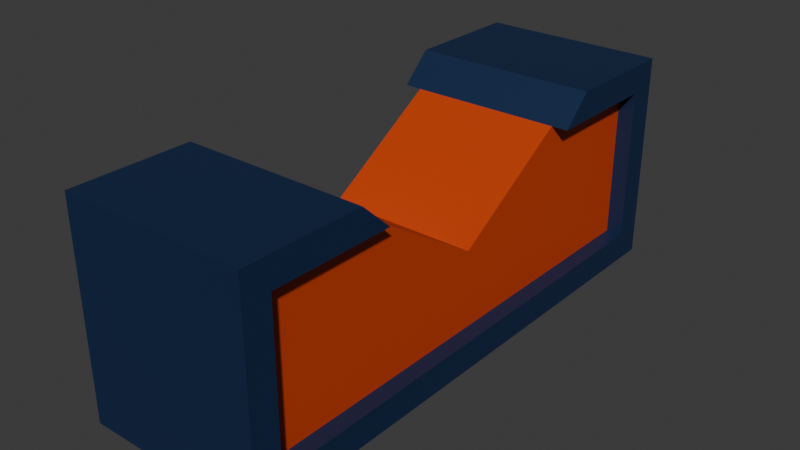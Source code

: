 # Source: logo-bottom.blend  (saved by Blender 4.0.36; exported with 4.5.12 LTS)
import bpy
from mathutils import Matrix  # noqa: F401  (used for matrix-valued properties, if any)

bpy.ops.wm.read_factory_settings(use_empty=True)
scene = bpy.context.scene
scene.name = 'Scene'

# ---- collections
col_collection = bpy.data.collections.new('Collection'); scene.collection.children.link(col_collection)

# ---- materials (node trees are filled in below, after node groups)
mat_logo_blue = bpy.data.materials.new('logo.blue')
mat_logo_blue.alpha_threshold = 0.0
mat_logo_blue.use_transparent_shadow = False
mat_logo_blue.roughness = 0.5
mat_logo_blue.line_color = (0.0, 0.0, 0.0, 1.0)
mat_logo_orange = bpy.data.materials.new('logo.orange')
mat_logo_orange.use_transparent_shadow = False

# ---- material node trees
mat_logo_blue.use_nodes = True; mat_logo_blue.node_tree.nodes.clear()
_N = mat_logo_blue.node_tree.nodes; _L = mat_logo_blue.node_tree.links
n0 = _N.new('ShaderNodeOutputMaterial'); n0.name = 'Material Output'; n0.location = (300, 300)
n1 = _N.new('ShaderNodeBsdfPrincipled'); n1.name = 'Principled BSDF'; n1.location = (10, 300)
n1.inputs[0].default_value = (0.006513, 0.02217, 0.07036, 1.0)
n1.inputs[3].default_value = 1.45
_L.new(n1.outputs[0], n0.inputs[0])
n0.is_active_output = True
mat_logo_orange.use_nodes = True; mat_logo_orange.node_tree.nodes.clear()
_N = mat_logo_orange.node_tree.nodes; _L = mat_logo_orange.node_tree.links
n0 = _N.new('ShaderNodeBsdfPrincipled'); n0.name = 'Principled BSDF'; n0.location = (10, 300)
n0.inputs[0].default_value = (0.5777, 0.05286, 0.006512, 1.0)
n0.inputs[3].default_value = 1.45
n1 = _N.new('ShaderNodeOutputMaterial'); n1.name = 'Material Output'; n1.location = (300, 300)
_L.new(n0.outputs[0], n1.inputs[0])
n1.is_active_output = True

# ---- world
world_world = bpy.data.worlds.new('World'); scene.world = world_world
world_world.use_nodes = True; world_world.node_tree.nodes.clear()
_N = world_world.node_tree.nodes; _L = world_world.node_tree.links
n0 = _N.new('ShaderNodeOutputWorld'); n0.name = 'World Output'; n0.location = (300, 300)
n1 = _N.new('ShaderNodeBackground'); n1.name = 'Background'; n1.location = (10, 300)
n1.inputs[0].default_value = (0.05088, 0.05088, 0.05088, 1.0)
_L.new(n1.outputs[0], n0.inputs[0])
n0.is_active_output = True
world_world.color = (0.05088, 0.05088, 0.05088)
world_world.use_sun_shadow = False
world_world.sun_shadow_jitter_overblur = 0.0

# ---- meshes
me_cube = bpy.data.meshes.new('Cube')
me_cube.from_pydata([(-0.998, 0.9967, -0.1614), (-0.998, -1.003, -0.1614), (1.002, 0.9967, 0.2271), (1.002, -1.003, 0.2271), (-0.998, 0.9967, 0.299), (-0.998, 1.61, -0.1614), (-0.998, 1.61, 0.2266), (-0.998, -1.602, -0.1614), (-0.998, -1.602, 0.2266), (1.002, -1.003, -0.162), (1.002, 0.9967, -0.162), (1.002, 1.608, 0.2271), (1.002, 1.608, -0.162), (1.002, -1.61, 0.2271), (1.002, -1.61, -0.162), (1.002, -1.003, -0.2339), (1.002, 0.9967, -0.2339), (1.002, 1.795, 0.299), (1.002, 1.795, -0.2339), (1.002, -1.79, 0.299), (1.002, -1.79, -0.2339), (-0.998, 0.9967, -0.2339), (-0.998, -1.003, -0.2339), (-0.998, -1.003, 0.2266), (-0.998, 0.9967, 0.2266), (-0.998, 1.795, 0.299), (-0.998, 1.795, -0.2339), (-0.998, -1.79, -0.2339), (-0.998, -1.79, 0.299), (1.002, -1.003, 0.299), (1.218, -1.003, -0.2339), (1.218, 0.9967, -0.2339), (1.218, -1.003, 0.299), (1.218, 1.795, 0.299), (1.218, 1.795, -0.2339), (1.218, -1.79, 0.299), (1.218, -1.79, -0.2339), (1.218, -1.003, -0.162), (1.218, 0.9967, -0.162), (1.218, 0.9967, 0.2271), (1.218, -1.003, 0.2271), (1.218, 1.608, 0.2271), (1.218, 1.608, -0.162), (1.218, -1.61, 0.2271), (1.218, -1.61, -0.162), (-1.222, 0.9967, -0.2339), (-1.222, -1.003, -0.2339), (-1.222, 0.9967, 0.299), (-1.222, 1.795, 0.299), (-1.222, 1.795, -0.2339), (-1.222, -1.79, -0.2339), (-1.222, -1.79, 0.299), (-1.222, 0.9967, -0.1614), (-1.222, -1.003, -0.1614), (-1.222, -1.003, 0.2266), (-1.222, 0.9967, 0.2266), (-1.222, 1.61, 0.2266), (-1.222, 1.61, -0.1614), (-1.222, -1.602, -0.1614), (-1.222, -1.602, 0.2266), (-0.998, -0.8021, -0.2339), (1.002, -0.8021, -0.2339), (1.002, -0.8021, -0.162), (-0.998, -0.8021, -0.1614), (1.218, -0.8021, -0.2339), (1.218, -0.8021, -0.162), (-1.222, -0.8021, -0.2339), (-1.222, -0.8021, -0.1614), (1.002, 0.8029, -0.2339), (1.002, 0.8029, -0.162), (1.218, 0.8029, -0.2339), (1.218, 0.8029, -0.162), (-0.998, 0.8029, -0.2339), (1.002, 0.8029, 0.2271), (-0.998, 0.8029, -0.1614), (-1.222, 0.8029, -0.2339), (-1.222, 0.8029, -0.1614), (-0.998, 0.0004303, -0.2339), (-0.998, 0.0004303, -0.1614), (-1.222, 0.0004303, -0.2339), (-1.222, 0.0004303, -0.1614), (1.002, 0.0004303, -0.2339), (1.002, 0.0004303, -0.162), (1.218, 0.0004303, -0.2339), (1.218, 0.0004303, -0.162), (-0.998, 0.9967, 0.03258), (-0.998, -1.003, 0.03258), (1.002, 1.795, 0.03258), (-0.998, 1.795, 0.03258), (1.002, -1.79, 0.03258), (-0.998, -1.79, 0.03258), (1.002, 0.9967, 0.03258), (1.002, -1.003, 0.03258), (1.002, 1.608, 0.03258), (1.002, -1.61, 0.03258), (-0.998, 1.61, 0.03258), (-0.998, -1.602, 0.03258), (1.218, 1.795, 0.03258), (1.218, -1.79, 0.03258), (1.218, 1.608, 0.03258), (1.218, -1.61, 0.03258), (-1.222, 1.795, 0.03258), (-1.222, -1.79, 0.03258), (-1.222, 1.61, 0.03258), (-1.222, -1.602, 0.03258), (1.002, -0.8021, 0.03258), (-0.998, -0.8021, 0.03258), (1.002, 0.8029, 0.03258), (-0.998, 0.8029, 0.03258), (1.218, 0.9967, 0.299), (1.002, 0.9967, 0.299), (-1.222, -1.003, 0.299), (-0.998, -1.003, 0.299), (-0.998, -0.8021, 0.2266), (-1.222, -0.8021, 0.2266), (1.002, -0.8021, 0.2271), (1.218, -0.8021, 0.2271), (-0.998, 0.8029, 0.2266), (-1.222, 0.8029, 0.2266), (1.218, 0.8029, 0.2271), (1.002, 0.0004303, 0.03258), (-0.998, 0.0004303, 0.03258)], [], [(60, 61, 15, 22), (108, 117, 24, 85), (107, 69, 10, 91), (88, 25, 17, 87), (110, 17, 25, 4), (85, 24, 6, 95), (16, 21, 26, 18), (89, 19, 28, 90), (86, 1, 7, 96), (22, 15, 20, 27), (93, 11, 2, 91), (94, 14, 9, 92), (62, 9, 37, 65), (9, 14, 44, 37), (16, 18, 34, 31), (68, 16, 31, 70), (13, 3, 40, 43), (94, 13, 43, 100), (20, 15, 30, 36), (2, 11, 41, 39), (74, 0, 52, 76), (23, 8, 59, 54), (90, 28, 51, 102), (7, 1, 53, 58), (88, 26, 49, 101), (60, 22, 46, 66), (96, 7, 58, 104), (65, 37, 30, 64), (119, 39, 109), (99, 42, 34, 97), (42, 38, 31, 34), (39, 41, 33, 109), (100, 43, 35, 98), (43, 40, 32, 35), (37, 44, 36, 30), (109, 33, 17, 110), (73, 2, 39, 119), (112, 28, 19, 29), (93, 12, 42, 99), (12, 10, 38, 42), (89, 20, 36, 98), (87, 17, 33, 97), (76, 52, 45, 75), (114, 54, 111), (103, 56, 48, 101), (56, 55, 47, 48), (52, 57, 49, 45), (104, 58, 50, 102), (58, 53, 46, 50), (54, 59, 51, 111), (113, 23, 54, 114), (22, 27, 50, 46), (28, 112, 111, 51), (95, 6, 56, 103), (4, 25, 48, 47), (6, 24, 55, 56), (26, 21, 45, 49), (0, 5, 57, 52), (53, 67, 66, 46), (84, 65, 64, 83), (77, 60, 66, 79), (1, 63, 67, 53), (15, 61, 64, 30), (82, 62, 65, 84), (92, 9, 62, 105), (86, 23, 113, 106), (77, 81, 61, 60), (21, 16, 68, 72), (10, 69, 71, 38), (21, 72, 75, 45), (38, 71, 70, 31), (24, 117, 118, 55), (80, 76, 75, 79), (78, 74, 76, 80), (81, 68, 70, 83), (120, 82, 69, 107), (32, 29, 19, 35), (105, 62, 82, 120), (61, 81, 83, 64), (63, 78, 80, 67), (67, 80, 79, 66), (72, 68, 81, 77), (69, 82, 84, 71), (72, 77, 79, 75), (71, 84, 83, 70), (115, 105, 120), (63, 106, 121, 78), (78, 121, 108, 74), (120, 107, 73), (1, 86, 106, 63), (3, 92, 105, 115), (5, 95, 103, 57), (59, 104, 102, 51), (57, 103, 101, 49), (18, 87, 97, 34), (19, 89, 98, 35), (11, 93, 99, 41), (44, 100, 98, 36), (41, 99, 97, 33), (8, 96, 104, 59), (25, 88, 101, 48), (27, 90, 102, 50), (14, 94, 100, 44), (13, 94, 92, 3), (12, 93, 91, 10), (23, 86, 96, 8), (20, 89, 90, 27), (0, 85, 95, 5), (26, 88, 87, 18), (73, 107, 91, 2), (74, 108, 85, 0), (108, 121, 117), (106, 113, 121), (55, 118, 47), (40, 116, 32), (47, 118, 119, 109), (114, 111, 32, 116), (120, 73, 117, 121), (115, 120, 121, 113), (3, 115, 116, 40)])
me_cube.polygons.foreach_set('material_index', [0, 1, 1, 0, 0, 1, 0, 0, 1, 0, 1, 1, 0, 0, 0, 0, 0, 0, 0, 0, 0, 0, 0, 0, 0, 0, 0, 0, 0, 0, 0, 0, 0, 0, 0, 0, 0, 0, 0, 0, 0, 0, 0, 0, 0, 0, 0, 0, 0, 0, 0, 0, 0, 0, 0, 0, 0, 0, 0, 0, 0, 0, 0, 0, 1, 1, 0, 0, 0, 0, 0, 0, 0, 0, 0, 1, 0, 1, 0, 0, 0, 0, 0, 0, 0, 1, 1, 1, 1, 1, 1, 0, 0, 0, 0, 0, 0, 0, 0, 0, 0, 0, 0, 1, 1, 1, 0, 1, 0, 1, 1, 1, 1, 0, 0, 0, 0, 1, 1, 0])
_uv = me_cube.uv_layers.new(name='UVMap')
_uv.uv.foreach_set('vector', [0.125, 0.7248, 0.375, 0.7248, 0.375, 0.75, 0.125, 0.75, 0.4083, 0.2258, 0.4326, 0.2258, 0.4326, 0.25, 0.4083, 0.25, 0.4083, 0.5242, 0.384, 0.5242, 0.384, 0.5, 0.4083, 0.5, 0.4083, 0.25, 0.4416, 0.25, 0.4416, 0.5, 0.4083, 0.5, 0.0, 0.0, 0.4416, 0.5, 0.4416, 0.25, 0.4416, 0.25, 0.4083, 0.25, 0.4326, 0.25, 0.4326, 0.25, 0.4083, 0.25, 0.375, 0.5, 0.125, 0.5, 0.125, 0.5, 0.375, 0.5, 0.4083, 0.75, 0.4416, 0.75, 0.4416, 1.0, 0.4083, 1.0, 0.4083, 0.0, 0.3841, 0.0, 0.3841, 0.0, 0.4083, 0.0, 0.125, 0.75, 0.375, 0.75, 0.375, 0.75, 0.125, 0.75, 0.4083, 0.5, 0.4326, 0.5, 0.4326, 0.5, 0.4083, 0.5, 0.4083, 0.75, 0.384, 0.75, 0.384, 0.75, 0.4083, 0.75, 0.384, 0.7248, 0.384, 0.75, 0.384, 0.75, 0.384, 0.7248, 0.384, 0.75, 0.384, 0.75, 0.384, 0.75, 0.384, 0.75, 0.375, 0.5, 0.375, 0.5, 0.375, 0.5, 0.375, 0.5, 0.375, 0.5242, 0.375, 0.5, 0.375, 0.5, 0.375, 0.5242, 0.4326, 0.75, 0.4326, 0.75, 0.4326, 0.75, 0.4326, 0.75, 0.4083, 0.75, 0.4326, 0.75, 0.4326, 0.75, 0.4083, 0.75, 0.375, 0.75, 0.375, 0.75, 0.375, 0.75, 0.375, 0.75, 0.4326, 0.5, 0.4326, 0.5, 0.4326, 0.5, 0.4326, 0.5, 0.3841, 0.2258, 0.3841, 0.25, 0.3841, 0.25, 0.3841, 0.2258, 0.4326, 0.0, 0.4326, 0.0, 0.4326, 0.0, 0.4326, 0.0, 0.4083, 1.0, 0.4416, 1.0, 0.4416, 1.0, 0.4083, 1.0, 0.3841, 0.0, 0.3841, 0.0, 0.3841, 0.0, 0.3841, 0.0, 0.4083, 0.25, 0.375, 0.25, 0.375, 0.25, 0.4083, 0.25, 0.125, 0.7248, 0.125, 0.75, 0.125, 0.75, 0.125, 0.7248, 0.4083, 0.0, 0.3841, 0.0, 0.3841, 0.0, 0.4083, 0.0, 0.384, 0.7248, 0.384, 0.75, 0.375, 0.75, 0.375, 0.7248, 0.4326, 0.5242, 0.4326, 0.5, 0.4416, 0.5, 0.4083, 0.5, 0.384, 0.5, 0.375, 0.5, 0.4083, 0.5, 0.384, 0.5, 0.384, 0.5, 0.375, 0.5, 0.375, 0.5, 0.4326, 0.5, 0.4326, 0.5, 0.4416, 0.5, 0.4416, 0.5, 0.4083, 0.75, 0.4326, 0.75, 0.4416, 0.75, 0.4083, 0.75, 0.4326, 0.75, 0.4326, 0.75, 0.4416, 0.75, 0.4416, 0.75, 0.384, 0.75, 0.384, 0.75, 0.375, 0.75, 0.375, 0.75, 0.4416, 0.5, 0.4416, 0.5, 0.4416, 0.5, 0.0, 0.0, 0.4326, 0.5242, 0.4326, 0.5, 0.4326, 0.5, 0.4326, 0.5242, 0.4416, 1.0, 0.4416, 1.0, 0.4416, 0.75, 0.0, 0.0, 0.4083, 0.5, 0.384, 0.5, 0.384, 0.5, 0.4083, 0.5, 0.384, 0.5, 0.384, 0.5, 0.384, 0.5, 0.384, 0.5, 0.4083, 0.75, 0.375, 0.75, 0.375, 0.75, 0.4083, 0.75, 0.4083, 0.5, 0.4416, 0.5, 0.4416, 0.5, 0.4083, 0.5, 0.3841, 0.2258, 0.3841, 0.25, 0.375, 0.25, 0.375, 0.2258, 0.4326, 0.02516, 0.4326, 0.0, 0.4416, 0.0, 0.4083, 0.25, 0.4326, 0.25, 0.4416, 0.25, 0.4083, 0.25, 0.4326, 0.25, 0.4326, 0.25, 0.4416, 0.25, 0.4416, 0.25, 0.3841, 0.25, 0.3841, 0.25, 0.375, 0.25, 0.375, 0.25, 0.4083, 0.0, 0.3841, 0.0, 0.375, 0.0, 0.4083, 0.0, 0.3841, 0.0, 0.3841, 0.0, 0.375, 0.0, 0.375, 0.0, 0.4326, 0.0, 0.4326, 0.0, 0.4416, 0.0, 0.4416, 0.0, 0.4326, 0.02516, 0.4326, 0.0, 0.4326, 0.0, 0.4326, 0.02516, 0.125, 0.75, 0.125, 0.75, 0.125, 0.75, 0.125, 0.75, 0.4416, 1.0, 0.4416, 1.0, 0.4416, 1.0, 0.4416, 1.0, 0.4083, 0.25, 0.4326, 0.25, 0.4326, 0.25, 0.4083, 0.25, 0.4416, 0.25, 0.4416, 0.25, 0.4416, 0.25, 0.4416, 0.25, 0.4326, 0.25, 0.4326, 0.25, 0.4326, 0.25, 0.4326, 0.25, 0.125, 0.5, 0.125, 0.5, 0.125, 0.5, 0.125, 0.5, 0.3841, 0.25, 0.3841, 0.25, 0.3841, 0.25, 0.3841, 0.25, 0.3841, 0.0, 0.3841, 0.02516, 0.375, 0.02516, 0.375, 0.0, 0.384, 0.6245, 0.384, 0.7248, 0.375, 0.7248, 0.375, 0.6245, 0.125, 0.6245, 0.125, 0.7248, 0.125, 0.7248, 0.125, 0.6245, 0.3841, 0.0, 0.3841, 0.02516, 0.3841, 0.02516, 0.3841, 0.0, 0.375, 0.75, 0.375, 0.7248, 0.375, 0.7248, 0.375, 0.75, 0.384, 0.6245, 0.384, 0.7248, 0.384, 0.7248, 0.384, 0.6245, 0.4083, 0.75, 0.384, 0.75, 0.384, 0.7248, 0.4083, 0.7248, 0.4083, 0.0, 0.4326, 0.0, 0.4326, 0.02516, 0.4083, 0.02516, 0.125, 0.6245, 0.375, 0.6245, 0.375, 0.7248, 0.125, 0.7248, 0.125, 0.5, 0.375, 0.5, 0.375, 0.5242, 0.125, 0.5242, 0.384, 0.5, 0.384, 0.5242, 0.384, 0.5242, 0.384, 0.5, 0.125, 0.5, 0.125, 0.5242, 0.125, 0.5242, 0.125, 0.5, 0.384, 0.5, 0.384, 0.5242, 0.375, 0.5242, 0.375, 0.5, 0.4326, 0.25, 0.4326, 0.2258, 0.4326, 0.2258, 0.4326, 0.25, 0.3841, 0.1255, 0.3841, 0.2258, 0.375, 0.2258, 0.375, 0.1255, 0.3841, 0.1255, 0.3841, 0.2258, 0.3841, 0.2258, 0.3841, 0.1255, 0.375, 0.6245, 0.375, 0.5242, 0.375, 0.5242, 0.375, 0.6245, 0.4083, 0.6245, 0.384, 0.6245, 0.384, 0.5242, 0.4083, 0.5242, 0.4416, 0.75, 0.0, 0.0, 0.4416, 0.75, 0.4416, 0.75, 0.4083, 0.7248, 0.384, 0.7248, 0.384, 0.6245, 0.4083, 0.6245, 0.375, 0.7248, 0.375, 0.6245, 0.375, 0.6245, 0.375, 0.7248, 0.3841, 0.02516, 0.3841, 0.1255, 0.3841, 0.1255, 0.3841, 0.02516, 0.3841, 0.02516, 0.3841, 0.1255, 0.375, 0.1255, 0.375, 0.02516, 0.125, 0.5242, 0.375, 0.5242, 0.375, 0.6245, 0.125, 0.6245, 0.384, 0.5242, 0.384, 0.6245, 0.384, 0.6245, 0.384, 0.5242, 0.125, 0.5242, 0.125, 0.6245, 0.125, 0.6245, 0.125, 0.5242, 0.384, 0.5242, 0.384, 0.6245, 0.375, 0.6245, 0.375, 0.5242, 0.4326, 0.7248, 0.4083, 0.7248, 0.4083, 0.6245, 0.3841, 0.02516, 0.4083, 0.02516, 0.4083, 0.1255, 0.3841, 0.1255, 0.3841, 0.1255, 0.4083, 0.1255, 0.4083, 0.2258, 0.3841, 0.2258, 0.4083, 0.6245, 0.4083, 0.5242, 0.4326, 0.5242, 0.3841, 0.0, 0.4083, 0.0, 0.4083, 0.02516, 0.3841, 0.02516, 0.4326, 0.75, 0.4083, 0.75, 0.4083, 0.7248, 0.4326, 0.7248, 0.3841, 0.25, 0.4083, 0.25, 0.4083, 0.25, 0.3841, 0.25, 0.4326, 0.0, 0.4083, 0.0, 0.4083, 0.0, 0.4416, 0.0, 0.3841, 0.25, 0.4083, 0.25, 0.4083, 0.25, 0.375, 0.25, 0.375, 0.5, 0.4083, 0.5, 0.4083, 0.5, 0.375, 0.5, 0.4416, 0.75, 0.4083, 0.75, 0.4083, 0.75, 0.4416, 0.75, 0.4326, 0.5, 0.4083, 0.5, 0.4083, 0.5, 0.4326, 0.5, 0.384, 0.75, 0.4083, 0.75, 0.4083, 0.75, 0.375, 0.75, 0.4326, 0.5, 0.4083, 0.5, 0.4083, 0.5, 0.4416, 0.5, 0.4326, 0.0, 0.4083, 0.0, 0.4083, 0.0, 0.4326, 0.0, 0.4416, 0.25, 0.4083, 0.25, 0.4083, 0.25, 0.4416, 0.25, 0.375, 1.0, 0.4083, 1.0, 0.4083, 1.0, 0.375, 1.0, 0.384, 0.75, 0.4083, 0.75, 0.4083, 0.75, 0.384, 0.75, 0.4326, 0.75, 0.4083, 0.75, 0.4083, 0.75, 0.4326, 0.75, 0.384, 0.5, 0.4083, 0.5, 0.4083, 0.5, 0.384, 0.5, 0.4326, 0.0, 0.4083, 0.0, 0.4083, 0.0, 0.4326, 0.0, 0.375, 0.75, 0.4083, 0.75, 0.4083, 1.0, 0.375, 1.0, 0.3841, 0.25, 0.4083, 0.25, 0.4083, 0.25, 0.3841, 0.25, 0.375, 0.25, 0.4083, 0.25, 0.4083, 0.5, 0.375, 0.5, 0.4326, 0.5242, 0.4083, 0.5242, 0.4083, 0.5, 0.4326, 0.5, 0.3841, 0.2258, 0.4083, 0.2258, 0.4083, 0.25, 0.3841, 0.25, 0.4083, 0.2258, 0.4083, 0.1255, 0.4326, 0.2258, 0.4083, 0.02516, 0.4326, 0.02516, 0.4083, 0.1255, 0.4326, 0.25, 0.4326, 0.2258, 0.4416, 0.25, 0.4326, 0.75, 0.4326, 0.7248, 0.4416, 0.75, 0.4416, 0.25, 0.4326, 0.2258, 0.4326, 0.5242, 0.4416, 0.5, 0.4326, 0.02516, 0.4416, 0.0, 0.4416, 0.75, 0.4326, 0.7248, 0.4083, 0.6245, 0.4326, 0.5242, 0.4326, 0.2258, 0.4083, 0.1255, 0.4326, 0.7248, 0.4083, 0.6245, 0.4083, 0.1255, 0.4326, 0.02516, 0.4326, 0.75, 0.4326, 0.7248, 0.4326, 0.7248, 0.4326, 0.75])
me_cube.materials.append(mat_logo_blue)
me_cube.materials.append(mat_logo_orange)
me_cube.use_mirror_vertex_groups = False
me_cube.update()

# ---- objects
ob_logo = bpy.data.objects.new('logo', me_cube)

# ---- transforms, parenting, visibility, modifiers, constraints
ob_logo.location = (0.0, 0.0, 0.0)
ob_logo.scale = (0.48, 0.96, 2.5)
ob_logo.lock_rotations_4d = False
ob_logo.empty_display_type = 'ARROWS'
ob_logo.lineart.crease_threshold = 0.0

# ---- collection membership
col_collection.objects.link(ob_logo)

# ---- scene / render settings (as saved in the file)
scene.frame_start = 1; scene.frame_end = 250; scene.frame_set(44)
scene.render.engine = 'BLENDER_EEVEE_NEXT'
scene.cycles.sampling_pattern = 'TABULATED_SOBOL'
bpy.context.view_layer.update()

# ---- added for rendering (the .blend has no active camera and no usable light): camera, sun
cam_auto = bpy.data.cameras.new('AutoCamera')
cam_auto.lens = 50.0
cam_auto.sensor_width = 36.0
cam_auto.clip_end = 1000.0
ob_auto_camera = bpy.data.objects.new('AutoCamera', cam_auto)
scene.collection.objects.link(ob_auto_camera)
ob_auto_camera.location = (3.58096, -4.29596, 2.9471)
ob_auto_camera.rotation_euler = (1.09748, -7.21219e-08, 0.694738)
scene.camera = ob_auto_camera
light_auto_sun = bpy.data.lights.new('AutoSun', 'SUN')
light_auto_sun.energy = 3.0
light_auto_sun.angle = 0.0523599
ob_auto_sun = bpy.data.objects.new('AutoSun', light_auto_sun)
scene.collection.objects.link(ob_auto_sun)
ob_auto_sun.rotation_euler = (0.872665, 0.174533, 0.523599)
bpy.context.view_layer.update()
